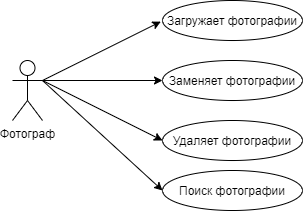

The diagram above was exported from draw.io. Its source (the exported page's mxGraphModel, read from the mxfile embedded in the PNG):
<mxGraphModel dx="813" dy="421" grid="1" gridSize="10" guides="1" tooltips="1" connect="1" arrows="1" fold="1" page="1" pageScale="1" pageWidth="827" pageHeight="1169" math="0" shadow="0">
  <root>
    <mxCell id="0" />
    <mxCell id="1" parent="0" />
    <mxCell id="ScvNMdzCzei5uXmHT2Ed-1" value="Фотограф" style="shape=umlActor;verticalLabelPosition=bottom;verticalAlign=top;html=1;outlineConnect=0;" parent="1" vertex="1">
      <mxGeometry x="130" y="270" width="30" height="60" as="geometry" />
    </mxCell>
    <mxCell id="HtGNJ_9G-HnkowBKFVOZ-1" value="Загружает фотографии" style="ellipse;whiteSpace=wrap;html=1;" vertex="1" parent="1">
      <mxGeometry x="280" y="210" width="140" height="40" as="geometry" />
    </mxCell>
    <mxCell id="HtGNJ_9G-HnkowBKFVOZ-2" value="Заменяет фотографии" style="ellipse;whiteSpace=wrap;html=1;" vertex="1" parent="1">
      <mxGeometry x="280" y="270" width="140" height="40" as="geometry" />
    </mxCell>
    <mxCell id="HtGNJ_9G-HnkowBKFVOZ-3" value="Удаляет фотографии" style="ellipse;whiteSpace=wrap;html=1;" vertex="1" parent="1">
      <mxGeometry x="280" y="330" width="140" height="40" as="geometry" />
    </mxCell>
    <mxCell id="HtGNJ_9G-HnkowBKFVOZ-4" value="Поиск фотографии" style="ellipse;whiteSpace=wrap;html=1;" vertex="1" parent="1">
      <mxGeometry x="280" y="380" width="140" height="40" as="geometry" />
    </mxCell>
    <mxCell id="HtGNJ_9G-HnkowBKFVOZ-5" value="" style="endArrow=classic;html=1;rounded=0;exitX=1;exitY=0.3333333333333333;exitDx=0;exitDy=0;exitPerimeter=0;entryX=-0.012;entryY=0.528;entryDx=0;entryDy=0;entryPerimeter=0;" edge="1" parent="1" source="ScvNMdzCzei5uXmHT2Ed-1" target="HtGNJ_9G-HnkowBKFVOZ-1">
      <mxGeometry width="50" height="50" relative="1" as="geometry">
        <mxPoint x="180" y="310" as="sourcePoint" />
        <mxPoint x="230" y="260" as="targetPoint" />
      </mxGeometry>
    </mxCell>
    <mxCell id="HtGNJ_9G-HnkowBKFVOZ-6" value="" style="endArrow=classic;html=1;rounded=0;exitX=1;exitY=0.3333333333333333;exitDx=0;exitDy=0;exitPerimeter=0;entryX=0;entryY=0.5;entryDx=0;entryDy=0;" edge="1" parent="1" source="ScvNMdzCzei5uXmHT2Ed-1" target="HtGNJ_9G-HnkowBKFVOZ-2">
      <mxGeometry width="50" height="50" relative="1" as="geometry">
        <mxPoint x="190" y="320" as="sourcePoint" />
        <mxPoint x="240" y="270" as="targetPoint" />
      </mxGeometry>
    </mxCell>
    <mxCell id="HtGNJ_9G-HnkowBKFVOZ-7" value="" style="endArrow=classic;html=1;rounded=0;exitX=1;exitY=0.3333333333333333;exitDx=0;exitDy=0;exitPerimeter=0;entryX=0;entryY=0.5;entryDx=0;entryDy=0;" edge="1" parent="1" source="ScvNMdzCzei5uXmHT2Ed-1" target="HtGNJ_9G-HnkowBKFVOZ-3">
      <mxGeometry width="50" height="50" relative="1" as="geometry">
        <mxPoint x="200" y="330" as="sourcePoint" />
        <mxPoint x="250" y="280" as="targetPoint" />
      </mxGeometry>
    </mxCell>
    <mxCell id="HtGNJ_9G-HnkowBKFVOZ-8" value="" style="endArrow=classic;html=1;rounded=0;entryX=0;entryY=0.5;entryDx=0;entryDy=0;" edge="1" parent="1" target="HtGNJ_9G-HnkowBKFVOZ-4">
      <mxGeometry width="50" height="50" relative="1" as="geometry">
        <mxPoint x="160" y="290" as="sourcePoint" />
        <mxPoint x="260" y="290" as="targetPoint" />
      </mxGeometry>
    </mxCell>
  </root>
</mxGraphModel>